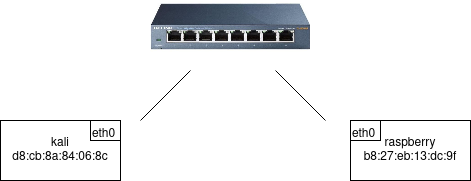

The diagram above was exported from draw.io. Its source (the exported page's mxGraphModel, read from the mxfile embedded in the PNG):
<mxGraphModel dx="1102" dy="589" grid="1" gridSize="10" guides="1" tooltips="1" connect="1" arrows="1" fold="1" page="1" pageScale="1" pageWidth="850" pageHeight="1100" math="0" shadow="0">
  <root>
    <mxCell id="0" />
    <mxCell id="1" parent="0" />
    <mxCell id="1PA59Bfsw_GzgAKZEC9M-2" value="" style="shape=image;verticalLabelPosition=bottom;labelBackgroundColor=default;verticalAlign=top;aspect=fixed;imageAspect=0;image=https://www.cdiscount.com/pdt2/1/1/7/1/700x700/tpl6935364098117/rw/tp-link-switch-de-bureau-8-ports-gigabit-10-100-10.jpg;clipPath=inset(33.67% 0% 33.33% 0%);" vertex="1" parent="1">
      <mxGeometry x="250" y="220" width="160" height="52.8" as="geometry" />
    </mxCell>
    <mxCell id="1PA59Bfsw_GzgAKZEC9M-3" value="kali&lt;br&gt;d8:cb:8a:84:06:8c" style="rounded=0;whiteSpace=wrap;html=1;" vertex="1" parent="1">
      <mxGeometry x="100" y="340" width="120" height="60" as="geometry" />
    </mxCell>
    <mxCell id="1PA59Bfsw_GzgAKZEC9M-4" value="&lt;div&gt;raspberry&lt;/div&gt;&lt;div&gt;b8:27:eb:13:dc:9f&lt;br&gt;&lt;/div&gt;" style="rounded=0;whiteSpace=wrap;html=1;" vertex="1" parent="1">
      <mxGeometry x="450" y="340" width="120" height="60" as="geometry" />
    </mxCell>
    <mxCell id="1PA59Bfsw_GzgAKZEC9M-5" value="" style="endArrow=none;html=1;rounded=0;" edge="1" parent="1">
      <mxGeometry width="50" height="50" relative="1" as="geometry">
        <mxPoint x="240" y="340" as="sourcePoint" />
        <mxPoint x="290" y="290" as="targetPoint" />
      </mxGeometry>
    </mxCell>
    <mxCell id="1PA59Bfsw_GzgAKZEC9M-6" value="" style="endArrow=none;html=1;rounded=0;" edge="1" parent="1">
      <mxGeometry width="50" height="50" relative="1" as="geometry">
        <mxPoint x="425" y="340" as="sourcePoint" />
        <mxPoint x="375" y="290" as="targetPoint" />
      </mxGeometry>
    </mxCell>
    <mxCell id="1PA59Bfsw_GzgAKZEC9M-7" value="eth0" style="text;whiteSpace=wrap;html=1;strokeColor=default;" vertex="1" parent="1">
      <mxGeometry x="190" y="340" width="30" height="20" as="geometry" />
    </mxCell>
    <mxCell id="1PA59Bfsw_GzgAKZEC9M-8" value="eth0" style="text;whiteSpace=wrap;html=1;strokeColor=default;" vertex="1" parent="1">
      <mxGeometry x="450" y="340" width="30" height="20" as="geometry" />
    </mxCell>
  </root>
</mxGraphModel>